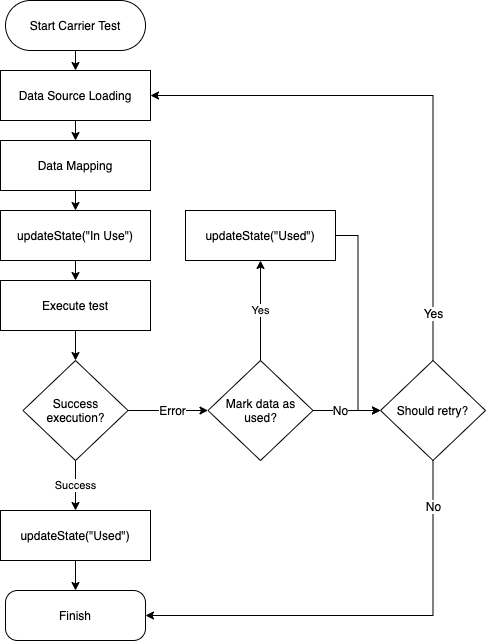

The diagram above was exported from draw.io. Its source (the exported page's mxGraphModel, read from the mxfile embedded in the PNG):
<mxGraphModel dx="786" dy="497" grid="1" gridSize="10" guides="1" tooltips="1" connect="1" arrows="1" fold="1" page="1" pageScale="1" pageWidth="850" pageHeight="1100" math="0" shadow="0">
  <root>
    <mxCell id="0" />
    <mxCell id="1" parent="0" />
    <mxCell id="PFnU91O-NfYdhwMe9NsS-3" style="edgeStyle=orthogonalEdgeStyle;rounded=0;orthogonalLoop=1;jettySize=auto;html=1;exitX=0.5;exitY=1;exitDx=0;exitDy=0;entryX=0.5;entryY=0;entryDx=0;entryDy=0;" edge="1" parent="1" source="PFnU91O-NfYdhwMe9NsS-1" target="PFnU91O-NfYdhwMe9NsS-2">
      <mxGeometry relative="1" as="geometry" />
    </mxCell>
    <mxCell id="PFnU91O-NfYdhwMe9NsS-1" value="Start Carrier Test" style="rounded=1;whiteSpace=wrap;html=1;arcSize=50;" vertex="1" parent="1">
      <mxGeometry x="95" y="70" width="140" height="50" as="geometry" />
    </mxCell>
    <mxCell id="PFnU91O-NfYdhwMe9NsS-5" style="edgeStyle=orthogonalEdgeStyle;rounded=0;orthogonalLoop=1;jettySize=auto;html=1;exitX=0.5;exitY=1;exitDx=0;exitDy=0;entryX=0.5;entryY=0;entryDx=0;entryDy=0;" edge="1" parent="1" source="PFnU91O-NfYdhwMe9NsS-2" target="PFnU91O-NfYdhwMe9NsS-4">
      <mxGeometry relative="1" as="geometry" />
    </mxCell>
    <mxCell id="PFnU91O-NfYdhwMe9NsS-2" value="Data Source Loading" style="rounded=0;whiteSpace=wrap;html=1;" vertex="1" parent="1">
      <mxGeometry x="90" y="140" width="150" height="50" as="geometry" />
    </mxCell>
    <mxCell id="PFnU91O-NfYdhwMe9NsS-7" style="edgeStyle=orthogonalEdgeStyle;rounded=0;orthogonalLoop=1;jettySize=auto;html=1;exitX=0.5;exitY=1;exitDx=0;exitDy=0;entryX=0.5;entryY=0;entryDx=0;entryDy=0;" edge="1" parent="1" source="PFnU91O-NfYdhwMe9NsS-4" target="PFnU91O-NfYdhwMe9NsS-6">
      <mxGeometry relative="1" as="geometry" />
    </mxCell>
    <mxCell id="PFnU91O-NfYdhwMe9NsS-4" value="Data Mapping" style="rounded=0;whiteSpace=wrap;html=1;" vertex="1" parent="1">
      <mxGeometry x="90" y="210" width="150" height="50" as="geometry" />
    </mxCell>
    <mxCell id="PFnU91O-NfYdhwMe9NsS-9" style="edgeStyle=orthogonalEdgeStyle;rounded=0;orthogonalLoop=1;jettySize=auto;html=1;exitX=0.5;exitY=1;exitDx=0;exitDy=0;entryX=0.5;entryY=0;entryDx=0;entryDy=0;" edge="1" parent="1" source="PFnU91O-NfYdhwMe9NsS-6" target="PFnU91O-NfYdhwMe9NsS-8">
      <mxGeometry relative="1" as="geometry" />
    </mxCell>
    <mxCell id="PFnU91O-NfYdhwMe9NsS-6" value="updateState(&quot;In Use&quot;)" style="rounded=0;whiteSpace=wrap;html=1;" vertex="1" parent="1">
      <mxGeometry x="90" y="280" width="150" height="50" as="geometry" />
    </mxCell>
    <mxCell id="PFnU91O-NfYdhwMe9NsS-11" style="edgeStyle=orthogonalEdgeStyle;rounded=0;orthogonalLoop=1;jettySize=auto;html=1;exitX=0.5;exitY=1;exitDx=0;exitDy=0;" edge="1" parent="1" source="PFnU91O-NfYdhwMe9NsS-8" target="PFnU91O-NfYdhwMe9NsS-10">
      <mxGeometry relative="1" as="geometry" />
    </mxCell>
    <mxCell id="PFnU91O-NfYdhwMe9NsS-8" value="Execute test" style="rounded=0;whiteSpace=wrap;html=1;" vertex="1" parent="1">
      <mxGeometry x="90" y="350" width="150" height="50" as="geometry" />
    </mxCell>
    <mxCell id="PFnU91O-NfYdhwMe9NsS-13" value="Success" style="edgeStyle=orthogonalEdgeStyle;rounded=0;orthogonalLoop=1;jettySize=auto;html=1;exitX=0.5;exitY=1;exitDx=0;exitDy=0;" edge="1" parent="1" source="PFnU91O-NfYdhwMe9NsS-10" target="PFnU91O-NfYdhwMe9NsS-12">
      <mxGeometry relative="1" as="geometry" />
    </mxCell>
    <mxCell id="PFnU91O-NfYdhwMe9NsS-18" style="edgeStyle=orthogonalEdgeStyle;rounded=0;orthogonalLoop=1;jettySize=auto;html=1;exitX=1;exitY=0.5;exitDx=0;exitDy=0;" edge="1" parent="1" source="PFnU91O-NfYdhwMe9NsS-10" target="PFnU91O-NfYdhwMe9NsS-17">
      <mxGeometry relative="1" as="geometry" />
    </mxCell>
    <mxCell id="PFnU91O-NfYdhwMe9NsS-19" value="Error" style="text;html=1;align=center;verticalAlign=middle;resizable=0;points=[];labelBackgroundColor=#ffffff;" vertex="1" connectable="0" parent="PFnU91O-NfYdhwMe9NsS-18">
      <mxGeometry x="0.0634" y="1" relative="1" as="geometry">
        <mxPoint x="1" as="offset" />
      </mxGeometry>
    </mxCell>
    <mxCell id="PFnU91O-NfYdhwMe9NsS-10" value="Success execution?" style="rhombus;whiteSpace=wrap;html=1;" vertex="1" parent="1">
      <mxGeometry x="112.5" y="430" width="105" height="100" as="geometry" />
    </mxCell>
    <mxCell id="PFnU91O-NfYdhwMe9NsS-15" style="edgeStyle=orthogonalEdgeStyle;rounded=0;orthogonalLoop=1;jettySize=auto;html=1;exitX=0.5;exitY=1;exitDx=0;exitDy=0;" edge="1" parent="1" source="PFnU91O-NfYdhwMe9NsS-12" target="PFnU91O-NfYdhwMe9NsS-14">
      <mxGeometry relative="1" as="geometry" />
    </mxCell>
    <mxCell id="PFnU91O-NfYdhwMe9NsS-12" value="updateState(&quot;Used&quot;)" style="rounded=0;whiteSpace=wrap;html=1;" vertex="1" parent="1">
      <mxGeometry x="90" y="580" width="150" height="50" as="geometry" />
    </mxCell>
    <mxCell id="PFnU91O-NfYdhwMe9NsS-14" value="Finish" style="rounded=1;whiteSpace=wrap;html=1;arcSize=24;" vertex="1" parent="1">
      <mxGeometry x="95" y="660" width="140" height="50" as="geometry" />
    </mxCell>
    <mxCell id="PFnU91O-NfYdhwMe9NsS-21" value="Yes" style="edgeStyle=orthogonalEdgeStyle;rounded=0;orthogonalLoop=1;jettySize=auto;html=1;exitX=0.5;exitY=0;exitDx=0;exitDy=0;" edge="1" parent="1" source="PFnU91O-NfYdhwMe9NsS-17" target="PFnU91O-NfYdhwMe9NsS-20">
      <mxGeometry relative="1" as="geometry" />
    </mxCell>
    <mxCell id="PFnU91O-NfYdhwMe9NsS-23" style="edgeStyle=orthogonalEdgeStyle;rounded=0;orthogonalLoop=1;jettySize=auto;html=1;exitX=1;exitY=0.5;exitDx=0;exitDy=0;" edge="1" parent="1" source="PFnU91O-NfYdhwMe9NsS-17" target="PFnU91O-NfYdhwMe9NsS-22">
      <mxGeometry relative="1" as="geometry" />
    </mxCell>
    <mxCell id="PFnU91O-NfYdhwMe9NsS-27" value="No" style="text;html=1;align=center;verticalAlign=middle;resizable=0;points=[];labelBackgroundColor=#ffffff;" vertex="1" connectable="0" parent="PFnU91O-NfYdhwMe9NsS-23">
      <mxGeometry x="-0.2" y="1" relative="1" as="geometry">
        <mxPoint as="offset" />
      </mxGeometry>
    </mxCell>
    <mxCell id="PFnU91O-NfYdhwMe9NsS-17" value="Mark data as used?" style="rhombus;whiteSpace=wrap;html=1;" vertex="1" parent="1">
      <mxGeometry x="297.5" y="430" width="105" height="100" as="geometry" />
    </mxCell>
    <mxCell id="PFnU91O-NfYdhwMe9NsS-24" style="edgeStyle=orthogonalEdgeStyle;rounded=0;orthogonalLoop=1;jettySize=auto;html=1;exitX=1;exitY=0.5;exitDx=0;exitDy=0;entryX=0;entryY=0.5;entryDx=0;entryDy=0;" edge="1" parent="1" source="PFnU91O-NfYdhwMe9NsS-20" target="PFnU91O-NfYdhwMe9NsS-22">
      <mxGeometry relative="1" as="geometry" />
    </mxCell>
    <mxCell id="PFnU91O-NfYdhwMe9NsS-20" value="updateState(&quot;Used&quot;)" style="rounded=0;whiteSpace=wrap;html=1;" vertex="1" parent="1">
      <mxGeometry x="275" y="280" width="150" height="50" as="geometry" />
    </mxCell>
    <mxCell id="PFnU91O-NfYdhwMe9NsS-25" style="edgeStyle=orthogonalEdgeStyle;rounded=0;orthogonalLoop=1;jettySize=auto;html=1;exitX=0.5;exitY=0;exitDx=0;exitDy=0;entryX=1;entryY=0.5;entryDx=0;entryDy=0;" edge="1" parent="1" source="PFnU91O-NfYdhwMe9NsS-22" target="PFnU91O-NfYdhwMe9NsS-2">
      <mxGeometry relative="1" as="geometry" />
    </mxCell>
    <mxCell id="PFnU91O-NfYdhwMe9NsS-28" value="Yes" style="text;html=1;align=center;verticalAlign=middle;resizable=0;points=[];labelBackgroundColor=#ffffff;" vertex="1" connectable="0" parent="PFnU91O-NfYdhwMe9NsS-25">
      <mxGeometry x="-0.8236" y="1" relative="1" as="geometry">
        <mxPoint x="1" as="offset" />
      </mxGeometry>
    </mxCell>
    <mxCell id="PFnU91O-NfYdhwMe9NsS-26" style="edgeStyle=orthogonalEdgeStyle;rounded=0;orthogonalLoop=1;jettySize=auto;html=1;exitX=0.5;exitY=1;exitDx=0;exitDy=0;entryX=1;entryY=0.5;entryDx=0;entryDy=0;" edge="1" parent="1" source="PFnU91O-NfYdhwMe9NsS-22" target="PFnU91O-NfYdhwMe9NsS-14">
      <mxGeometry relative="1" as="geometry" />
    </mxCell>
    <mxCell id="PFnU91O-NfYdhwMe9NsS-29" value="No" style="text;html=1;align=center;verticalAlign=middle;resizable=0;points=[];labelBackgroundColor=#ffffff;" vertex="1" connectable="0" parent="PFnU91O-NfYdhwMe9NsS-26">
      <mxGeometry x="-0.8249" y="1" relative="1" as="geometry">
        <mxPoint x="-1" y="6" as="offset" />
      </mxGeometry>
    </mxCell>
    <mxCell id="PFnU91O-NfYdhwMe9NsS-22" value="Should retry?" style="rhombus;whiteSpace=wrap;html=1;" vertex="1" parent="1">
      <mxGeometry x="470" y="430" width="105" height="100" as="geometry" />
    </mxCell>
  </root>
</mxGraphModel>